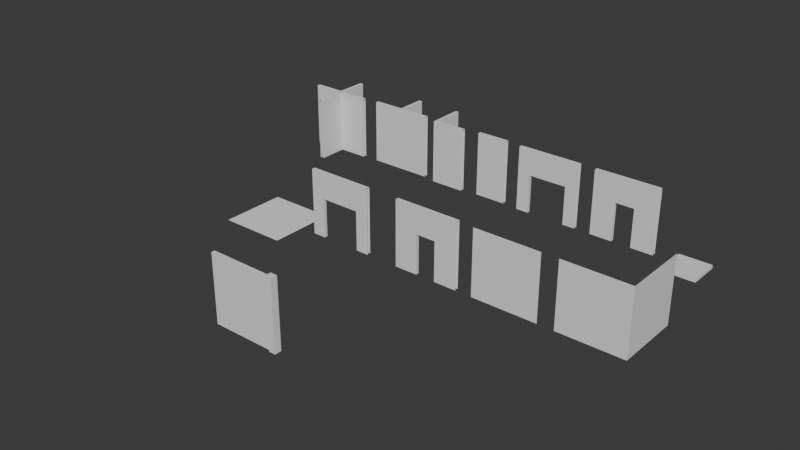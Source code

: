 # Source: Blockout.blend  (saved by Blender 4.4.30; exported with 4.5.12 LTS)
import bpy
from mathutils import Matrix  # noqa: F401  (used for matrix-valued properties, if any)

bpy.ops.wm.read_factory_settings(use_empty=True)
scene = bpy.context.scene
scene.name = 'Scene'

# ---- collections
col_collection = bpy.data.collections.new('Collection'); scene.collection.children.link(col_collection)
col_boolean_cutters = bpy.data.collections.new('boolean_cutters'); scene.collection.children.link(col_boolean_cutters)
col_boolean_cutters.hide_render = True

# ---- world
world_world = bpy.data.worlds.new('World'); scene.world = world_world
world_world.use_nodes = True; world_world.node_tree.nodes.clear()
_N = world_world.node_tree.nodes; _L = world_world.node_tree.links
n0 = _N.new('ShaderNodeOutputWorld'); n0.name = 'World Output'; n0.location = (300, 300)
n1 = _N.new('ShaderNodeBackground'); n1.name = 'Background'; n1.location = (10, 300)
n1.inputs[0].default_value = (0.05088, 0.05088, 0.05088, 1.0)
_L.new(n1.outputs[0], n0.inputs[0])
n0.is_active_output = True
world_world.color = (0.05088, 0.05088, 0.05088)
world_world.sun_shadow_jitter_overblur = 0.0

# ---- meshes
me_wall = bpy.data.meshes.new('Wall')
me_wall.from_pydata([(-1.0, 4.247e-07, 0.0), (1.0, 4.247e-07, 0.0), (-1.0, 3.353e-07, 4.0), (1.0, 3.353e-07, 4.0), (-1.0, 0.2, 0.0), (1.0, 0.2, 0.0), (-1.0, 0.2, 4.0), (1.0, 0.2, 4.0)], [], [(0, 1, 3, 2), (4, 6, 7, 5), (2, 3, 7, 6)])
_uv = me_wall.uv_layers.new(name='UV贴图')
_uv.uv.foreach_set('vector', [0.0, 0.0, 1.0, 0.0, 1.0, 1.0, 0.0, 1.0, 0.0, 0.0, 0.0, 1.0, 1.0, 1.0, 1.0, 0.0, 0.0, 1.0, 1.0, 1.0, 1.0, 1.0, 0.0, 1.0])
me_wall.update()
me_wall_corner = bpy.data.meshes.new('Wall_corner')
me_wall_corner.from_pydata([(2.0, -2.404e-07, 0.0), (2.0, -1.51e-07, 4.0), (1.105e-07, -4.023e-07, 4.0), (2.0, -0.2, 0.0), (2.0, -0.2, 4.0), (-0.2, -0.2, 4.0), (1.105e-07, -7.451e-08, 0.0), (3.179e-08, 2.0, 0.0), (1.51e-07, 2.0, 4.0), (-0.2, -0.2, 0.0), (-0.2, 2.0, 0.0), (-0.2, 2.0, 4.0)], [], [(0, 6, 2, 1), (3, 4, 5, 9), (6, 7, 8, 2), (9, 5, 11, 10), (2, 8, 11, 5), (1, 2, 5, 4)])
_uv = me_wall_corner.uv_layers.new(name='UV贴图')
_uv.uv.foreach_set('vector', [0.0, 0.0, 1.0, 0.0, 1.0, 1.0, 0.0, 1.0, 0.0, 0.0, 0.0, 1.0, 1.0, 1.0, 1.0, 0.0, 0.0, 0.0, 1.0, 0.0, 1.0, 1.0, 0.0, 1.0, 0.0, 0.0, 0.0, 1.0, 1.0, 1.0, 1.0, 0.0, 0.0, 1.0, 1.0, 1.0, 1.0, 1.0, 1.0, 1.0, 0.0, 1.0, 0.0, 1.0, 1.0, 1.0, 0.0, 1.0])
me_wall_corner.update()
me_wall_001 = bpy.data.meshes.new('Wall.001')
me_wall_001.from_pydata([(-2.0, -0.1, 0.0), (2.0, -0.1, 0.0), (-2.0, -0.1, 4.0), (2.0, -0.1, 4.0), (-2.0, 0.1, 0.0), (2.0, 0.1, 0.0), (-2.0, 0.1, 4.0), (2.0, 0.1, 4.0), (0.6, 0.1, 0.0), (0.6, -0.1, 0.0), (0.6, 0.1, 2.4), (0.6, -0.1, 2.4), (-0.6, 0.1, 2.4), (-0.6, -0.1, 2.4), (-0.6, 0.1, 0.0), (-0.6, -0.1, 0.0)], [], [(3, 11, 9, 1), (7, 5, 8, 10), (11, 10, 8, 9), (12, 13, 15, 14), (10, 11, 13, 12), (4, 6, 12, 14), (6, 7, 10, 12), (2, 13, 11, 3), (0, 15, 13, 2), (2, 3, 7, 6)])
_uv = me_wall_001.uv_layers.new(name='UV贴图')
_uv.uv.foreach_set('vector', [1.0, 1.0, 0.65, 0.6, 0.65, 0.0, 1.0, 0.0, 1.0, 1.0, 1.0, 0.0, 0.65, 0.0, 0.65, 0.6, 0.625, 0.6375, 0.625, 0.6125, 0.3895, 0.6125, 0.3895, 0.6375, 0.625, 0.1375, 0.625, 0.1125, 0.3895, 0.1125, 0.3895, 0.1375, 0.625, 0.6125, 0.625, 0.6375, 0.875, 0.6375, 0.875, 0.6125, 0.0, 0.0, 0.0, 1.0, 0.35, 0.6, 0.35, 0.0, 0.0, 1.0, 1.0, 1.0, 0.65, 0.6, 0.35, 0.6, 0.0, 1.0, 0.35, 0.6, 0.65, 0.6, 1.0, 1.0, 0.0, 0.0, 0.35, 0.0, 0.35, 0.6, 0.0, 1.0, 0.0, 1.0, 1.0, 1.0, 1.0, 1.0, 0.0, 1.0])
me_wall_001.update()
me_wall_003 = bpy.data.meshes.new('Wall.003')
me_wall_003.from_pydata([(-2.0, -0.1, 0.0), (2.0, -0.1, 0.0), (-2.0, -0.1, 4.0), (2.0, -0.1, 4.0), (-2.0, 0.1, 0.0), (2.0, 0.1, 0.0), (-2.0, 0.1, 4.0), (2.0, 0.1, 4.0), (1.2, 0.1, 0.0), (1.2, -0.1, 0.0), (1.2, 0.1, 2.4), (1.2, -0.1, 2.4), (-1.2, 0.1, 2.4), (-1.2, -0.1, 2.4), (-1.2, 0.1, 0.0), (-1.2, -0.1, 0.0)], [], [(3, 11, 9, 1), (7, 5, 8, 10), (11, 10, 8, 9), (12, 13, 15, 14), (10, 11, 13, 12), (0, 15, 13, 2), (2, 13, 11, 3), (4, 6, 12, 14), (6, 7, 10, 12), (2, 3, 7, 6)])
_uv = me_wall_003.uv_layers.new(name='UV贴图')
_uv.uv.foreach_set('vector', [1.0, 1.0, 0.8, 0.6, 0.8, 0.0, 1.0, 0.0, 1.0, 1.0, 1.0, 0.0, 0.8, 0.0, 0.8, 0.6, 0.625, 0.6375, 0.625, 0.6125, 0.3887, 0.6125, 0.3887, 0.6375, 0.625, 0.1375, 0.625, 0.1125, 0.3887, 0.1125, 0.3887, 0.1375, 0.625, 0.6125, 0.625, 0.6375, 0.875, 0.6375, 0.875, 0.6125, 0.0, 0.0, 0.2, 0.0, 0.2, 0.6, 0.0, 1.0, 0.0, 1.0, 0.2, 0.6, 0.8, 0.6, 1.0, 1.0, 0.0, 0.0, 0.0, 1.0, 0.2, 0.6, 0.2, 0.0, 0.0, 1.0, 1.0, 1.0, 0.8, 0.6, 0.2, 0.6, 0.0, 1.0, 1.0, 1.0, 1.0, 1.0, 0.0, 1.0])
me_wall_003.update()
me_004 = bpy.data.meshes.new('立方体.004')
me_004.from_pydata([(-1.0, -1.0, -0.2), (-1.0, -1.0, 0.0), (-1.0, 1.0, -0.2), (-1.0, 1.0, 0.0), (1.0, -1.0, -0.2), (1.0, -1.0, 0.0), (1.0, 1.0, -0.2), (1.0, 1.0, 0.0)], [], [(0, 1, 3, 2), (2, 3, 7, 6), (6, 7, 5, 4), (4, 5, 1, 0), (2, 6, 4, 0), (7, 3, 1, 5)])
_uv = me_004.uv_layers.new(name='UV贴图')
_uv.uv.foreach_set('vector', [0.375, 0.0, 0.625, 0.0, 0.625, 0.25, 0.375, 0.25, 0.375, 0.25, 0.625, 0.25, 0.625, 0.5, 0.375, 0.5, 0.375, 0.5, 0.625, 0.5, 0.625, 0.75, 0.375, 0.75, 0.375, 0.75, 0.625, 0.75, 0.625, 1.0, 0.375, 1.0, 0.125, 0.5, 0.375, 0.5, 0.375, 0.75, 0.125, 0.75, 0.625, 0.5, 0.875, 0.5, 0.875, 0.75, 0.625, 0.75])
me_004.update()
me_wall_005 = bpy.data.meshes.new('Wall.005')
me_wall_005.from_pydata([(0.1, -2.0, 0.0), (0.1, -0.2, 0.0), (0.1, -2.0, 4.0), (0.1, -0.2, 4.0), (-0.1, -2.0, 0.0), (-0.1, -0.2, 0.0), (-0.1, -2.0, 4.0), (-0.1, -0.2, 4.0), (-2.0, -0.2, 0.0), (2.0, -0.2, 0.0), (-2.0, -0.2, 4.0), (2.0, -0.2, 4.0), (-2.0, -1.192e-07, 0.0), (2.0, -2.384e-07, 0.0), (-2.0, -2.384e-07, 4.0), (2.0, -3.576e-07, 4.0)], [], [(0, 1, 3, 2), (4, 6, 7, 5), (1, 9, 11, 3), (14, 15, 13, 12), (8, 5, 7, 10), (2, 3, 7, 6), (15, 3, 11), (14, 10, 7), (15, 14, 7, 3)])
_uv = me_wall_005.uv_layers.new(name='UV贴图')
_uv.uv.foreach_set('vector', [0.0, 0.0, 1.0, 0.0, 1.0, 1.0, 0.0, 1.0, 0.0, 0.0, 0.0, 1.0, 1.0, 1.0, 1.0, 0.0, 0.6667, 0.0, 1.0, 0.0, 1.0, 1.0, 0.6667, 1.0, 0.0, 1.0, 1.0, 1.0, 1.0, 0.0, 0.0, 0.0, 0.0, 0.0, 0.3333, 0.0, 0.3333, 1.0, 0.0, 1.0, 0.0, 1.0, 1.0, 1.0, 1.0, 1.0, 0.0, 1.0, 1.0, 1.0, 1.0, 1.0, 1.0, 1.0, 0.0, 1.0, 0.0, 1.0, 0.3333, 1.0, 1.0, 1.0, 0.0, 1.0, 0.3333, 1.0, 1.0, 1.0])
me_wall_005.update()
me_wall_006 = bpy.data.meshes.new('Wall.006')
me_wall_006.from_pydata([(0.1, -2.0, 0.0), (0.1, -0.1, 0.0), (0.1, -2.0, 4.0), (0.1, -0.1, 4.0), (-0.1, -2.0, 0.0), (-0.1, -0.1, 0.0), (-0.1, -2.0, 4.0), (-0.1, -0.1, 4.0), (-2.0, -0.1, 0.0), (2.0, -0.1, 0.0), (-2.0, -0.1, 4.0), (2.0, -0.1, 4.0), (0.1, 2.0, 0.0), (0.1, 0.1, 0.0), (0.1, 2.0, 4.0), (0.1, 0.1, 4.0), (-0.1, 2.0, 0.0), (-0.1, 0.1, 0.0), (-0.1, 2.0, 4.0), (-0.1, 0.1, 4.0), (-2.0, 0.1, 0.0), (2.0, 0.1, 0.0), (-2.0, 0.1, 4.0), (2.0, 0.1, 4.0)], [], [(0, 1, 3, 2), (4, 6, 7, 5), (1, 9, 11, 3), (12, 14, 15, 13), (8, 5, 7, 10), (16, 17, 19, 18), (13, 15, 23, 21), (20, 22, 19, 17), (3, 11, 23, 15), (2, 3, 7, 6), (14, 18, 19, 15), (10, 7, 19, 22), (15, 19, 7, 3)])
_uv = me_wall_006.uv_layers.new(name='UV贴图')
_uv.uv.foreach_set('vector', [0.0, 0.0, 1.0, 0.0, 1.0, 1.0, 0.0, 1.0, 0.0, 0.0, 0.0, 1.0, 1.0, 1.0, 1.0, 0.0, 0.6667, 0.0, 1.0, 0.0, 1.0, 1.0, 0.6667, 1.0, 0.0, 0.0, 0.0, 1.0, 1.0, 1.0, 1.0, 0.0, 0.0, 0.0, 0.3333, 0.0, 0.3333, 1.0, 0.0, 1.0, 0.0, 0.0, 1.0, 0.0, 1.0, 1.0, 0.0, 1.0, 0.6667, 0.0, 0.6667, 1.0, 1.0, 1.0, 1.0, 0.0, 0.0, 0.0, 0.0, 1.0, 0.3333, 1.0, 0.3333, 0.0, 0.6667, 1.0, 1.0, 1.0, 1.0, 1.0, 0.6667, 1.0, 0.0, 1.0, 0.525, 1.0, 0.3333, 1.0, 0.0, 1.0, 0.0, 1.0, 0.0, 1.0, 1.0, 1.0, 1.0, 1.0, 0.0, 1.0, 0.3333, 1.0, 0.3333, 1.0, 0.0, 1.0, 0.0, 0.0, 0.0, 0.0, 0.0, 0.0, 0.0, 0.0])
me_wall_006.update()
me_wall_007 = bpy.data.meshes.new('Wall.007')
me_wall_007.from_pydata([(-2.0, 4.47e-08, 0.0), (2.0, 4.47e-08, 0.0), (-2.0, -4.47e-08, 4.0), (2.0, -4.47e-08, 4.0), (-2.0, 0.2, 0.0), (2.0, 0.2, 0.0), (-2.0, 0.2, 4.0), (2.0, 0.2, 4.0), (0.6, 0.2, 0.0), (0.6, 4.47e-08, 0.0), (0.6, 0.2, 2.4), (0.6, -2.235e-08, 2.4), (-0.6, 0.2, 2.4), (-0.6, -2.235e-08, 2.4), (-0.6, 0.2, 0.0), (-0.6, 5.215e-08, 0.0)], [], [(0, 15, 13, 11, 9, 1, 3, 2), (4, 6, 7, 5, 8, 10, 12, 14), (11, 10, 8, 9), (12, 13, 15, 14), (10, 11, 13, 12), (2, 3, 7, 6)])
_uv = me_wall_007.uv_layers.new(name='UV贴图')
_uv.uv.foreach_set('vector', [9.993e-05, 0.0001001, 0.35, 0.0001001, 0.35, 0.6, 0.65, 0.6, 0.65, 0.0001001, 0.9999, 0.0001001, 0.9999, 0.9999, 9.996e-05, 0.9999, 0.9999, 9.998e-05, 0.9999, 0.9999, 0.0001, 0.9999, 9.997e-05, 0.0001, 0.35, 0.0001, 0.35, 0.6, 0.65, 0.6, 0.65, 0.0001, 0.08336, 1.0, 2.893e-05, 1.0, 2.887e-05, 2.885e-05, 0.08336, 2.884e-05, 0.08336, 1.0, 2.895e-05, 1.0, 2.886e-05, 2.886e-05, 0.08336, 2.885e-05, 4.073e-05, 4.083e-05, 0.1667, 4.082e-05, 0.1667, 1.0, 4.077e-05, 1.0, 9.996e-05, 0.9999, 0.9999, 0.9999, 0.0001, 0.9999, 0.9999, 0.9999])
me_wall_007.update()
me_004_1 = bpy.data.meshes.new('平面.004')
me_004_1.from_pydata([(-2.0, 8.742e-08, 0.0), (2.0, 8.742e-08, 0.0), (-2.0, -8.742e-08, 4.0), (2.0, -8.742e-08, 4.0)], [], [(0, 1, 3, 2)])
_uv = me_004_1.uv_layers.new(name='UV贴图')
_uv.uv.foreach_set('vector', [0.0, 0.0, 1.0, 0.0, 1.0, 1.0, 0.0, 1.0])
me_004_1.update()
me_005 = bpy.data.meshes.new('平面.005')
me_005.from_pydata([(2.0, 8.742e-08, 0.0), (-2.0, -8.742e-08, 4.0), (2.0, -8.742e-08, 4.0), (-2.0, 4.0, 0.0), (-2.0, 0.0, 0.0), (-2.0, 4.0, 4.0)], [], [(4, 0, 2, 1), (3, 4, 1, 5)])
_uv = me_005.uv_layers.new(name='UV贴图')
_uv.uv.foreach_set('vector', [0.0, 0.0, 1.0, 0.0, 1.0, 1.0, 0.0, 1.0, 0.0, 0.0, 1.0, 0.0, 1.0, 1.0, 0.0, 1.0])
me_005.update()
me_wall_009 = bpy.data.meshes.new('Wall.009')
me_wall_009.from_pydata([(-2.0, 4.47e-08, 0.0), (2.0, 4.47e-08, 0.0), (-2.0, -4.47e-08, 4.0), (2.0, -4.47e-08, 4.0), (-2.0, 0.2, 0.0), (2.0, 0.2, 0.0), (-2.0, 0.2, 4.0), (2.0, 0.2, 4.0), (1.2, 0.2, 0.0), (1.2, 4.47e-08, 0.0), (1.2, 0.2, 2.4), (1.2, -2.235e-08, 2.4), (-1.2, 0.2, 2.4), (-1.2, -2.235e-08, 2.4), (-1.2, 0.2, 0.0), (-1.2, 4.47e-08, 0.0)], [], [(0, 15, 13, 11, 9, 1, 3, 2), (4, 6, 7, 5, 8, 10, 12, 14), (11, 10, 8, 9), (12, 13, 15, 14), (10, 11, 13, 12), (2, 3, 7, 6)])
_uv = me_wall_009.uv_layers.new(name='UV贴图')
_uv.uv.foreach_set('vector', [0.0, 0.0, 0.2, 0.0, 0.2, 0.6, 0.8, 0.6, 0.8, 0.0, 1.0, 0.0, 1.0, 1.0, 0.0, 1.0, 0.0, 0.0, 0.0, 1.0, 1.0, 1.0, 1.0, 0.0, 0.8, 0.0, 0.8, 0.6, 0.2, 0.6, 0.2, 0.0, 0.5176, 0.5252, 0.5176, 0.5002, 0.2813, 0.5002, 0.2813, 0.5252, 0.6191, 0.1248, 0.6191, 0.0998, 0.3828, 0.0998, 0.3828, 0.1248, 0.5176, 0.5002, 0.5176, 0.5252, 0.7676, 0.5252, 0.7676, 0.5002, 0.0, 1.0, 1.0, 1.0, 1.0, 1.0, 0.0, 1.0])
me_wall_009.update()
me_006 = bpy.data.meshes.new('平面.006')
me_006.from_pydata([(-2.0, -2.0, 0.0), (2.0, -2.0, 0.0), (-2.0, 2.0, 0.0), (2.0, 2.0, 0.0)], [], [(0, 1, 3, 2)])
_uv = me_006.uv_layers.new(name='UV贴图')
_uv.uv.foreach_set('vector', [0.0, 0.0, 1.0, 0.0, 1.0, 1.0, 0.0, 1.0])
me_006.update()
me_wall_010 = bpy.data.meshes.new('Wall.010')
me_wall_010.from_pydata([(-4.0, 4.247e-07, 0.0), (-4.0, 3.353e-07, 4.0), (-4.0, 0.2, 0.0), (-4.0, 0.2, 4.0), (-0.3, 4.247e-07, 0.0), (-0.3, 3.353e-07, 4.0), (-0.3, 0.2, 0.0), (-0.3, 0.2, 4.0), (-0.3, -0.1, -4.47e-09), (0.1, -0.1, -4.47e-09), (0.1, -0.1, 4.1), (-0.3, 0.3, 4.47e-09), (0.1, 0.3, 4.47e-09), (0.1, 0.3, 4.1), (-0.3, -0.1, 4.1), (-0.3, 0.3, 4.1)], [], [(5, 4, 8, 14), (1, 5, 7, 3), (2, 3, 7, 6), (0, 4, 5, 1), (8, 9, 10, 14), (11, 15, 13, 12), (14, 10, 13, 15), (7, 5, 14, 15), (12, 13, 10, 9), (6, 7, 15, 11), (0, 1, 3, 2)])
_uv = me_wall_010.uv_layers.new(name='UV贴图')
_uv.uv.foreach_set('vector', [0.5, 1.0, 0.5, 0.0, 0.5, 0.0, 0.5, 1.0, 0.0, 1.0, 0.5, 1.0, 0.5, 1.0, 0.0, 1.0, 0.0, 0.0, 0.0, 1.0, 0.5, 1.0, 0.5, 0.0, 0.0, 0.0, 0.5, 0.0, 0.5, 1.0, 0.0, 1.0, 0.5, 0.0, 1.0, 0.0, 1.0, 1.0, 0.5, 1.0, 0.5, 0.0, 0.5, 1.0, 1.0, 1.0, 1.0, 0.0, 0.5, 1.0, 1.0, 1.0, 1.0, 1.0, 0.5, 1.0, 0.5, 1.0, 0.5, 1.0, 0.5, 1.0, 0.5, 1.0, 0.0, 0.0, 0.0, 0.0, 0.0, 0.0, 0.0, 0.0, 0.5, 0.0, 0.5, 1.0, 0.5, 1.0, 0.5, 0.0, 0.0, 0.0, 0.0, 1.0, 0.0, 1.0, 0.0, 0.0])
me_wall_010.update()

# ---- objects
ob_wall = bpy.data.objects.new('Wall', me_wall)
ob_wall_corner = bpy.data.objects.new('Wall_corner', me_wall_corner)
ob_wall_001 = bpy.data.objects.new('Wall.001', me_wall_001)
ob_wall_002 = bpy.data.objects.new('Wall.002', me_wall_003)
ob_floor = bpy.data.objects.new('Floor', me_004)
ob_wall_004 = bpy.data.objects.new('Wall.004', me_wall_005)
ob_wall_003 = bpy.data.objects.new('Wall.003', me_wall_006)
ob_out_wall_door = bpy.data.objects.new('Out_wall_door', me_wall_007)
ob_out_wall_001 = bpy.data.objects.new('Out_wall.001', me_004_1)
ob_out_wall_002 = bpy.data.objects.new('Out_wall.002', me_005)
ob_wall_005 = bpy.data.objects.new('Wall.005', me_wall_009)
ob_out_floor = bpy.data.objects.new('Out_floor', me_006)
ob_fence = bpy.data.objects.new('Fence', me_wall_010)

# ---- transforms, parenting, visibility, modifiers, constraints
ob_wall.location = (-3.0, 10.0, 0.0)
ob_wall_corner.location = (-7.0, 10.0, 0.0)
ob_wall_001.location = (6.0, 10.0, 0.0)
ob_wall_002.location = (1.0, 10.0, 0.0)
ob_floor.location = (10.0, 10.0, 0.0)
ob_wall_004.location = (-10.0, 10.0, 0.0)
ob_wall_004.rotation_euler = (0.0, -0.0, 3.142)
ob_wall_003.location = (-15.0, 10.0, 0.0)
ob_out_wall_door.location = (0.0, 0.0, 0.0)
ob_out_wall_001.location = (5.0, 0.0, 0.0)
ob_out_wall_002.location = (12.0, 2.0, 0.0)
ob_out_wall_002.rotation_euler = (0.0, -0.0, 1.571)
ob_wall_005.location = (-6.0, 0.0, 0.0)
ob_out_floor.location = (-11.0, 0.0, 0.0)
ob_fence.location = (-1.0, -10.0, 0.0)

# ---- collection membership
col_collection.objects.link(ob_wall)
col_collection.objects.link(ob_wall_corner)
col_collection.objects.link(ob_wall_001)
col_collection.objects.link(ob_wall_002)
col_collection.objects.link(ob_floor)
col_collection.objects.link(ob_wall_004)
col_collection.objects.link(ob_wall_003)
col_collection.objects.link(ob_out_wall_door)
col_collection.objects.link(ob_out_wall_001)
col_collection.objects.link(ob_out_wall_002)
col_collection.objects.link(ob_wall_005)
col_collection.objects.link(ob_out_floor)
col_collection.objects.link(ob_fence)

# ---- scene / render settings (as saved in the file)
scene.frame_start = 1; scene.frame_end = 250; scene.frame_set(1)
scene.render.engine = 'BLENDER_EEVEE_NEXT'
bpy.context.view_layer.update()

# ---- added for rendering (the .blend has no active camera and no usable light): camera, sun
cam_auto = bpy.data.cameras.new('AutoCamera')
cam_auto.lens = 50.0
cam_auto.sensor_width = 36.0
cam_auto.clip_end = 1000.0
ob_auto_camera = bpy.data.objects.new('AutoCamera', cam_auto)
scene.collection.objects.link(ob_auto_camera)
ob_auto_camera.location = (31.4685, -39.8122, 29.1248)
ob_auto_camera.rotation_euler = (1.09748, -7.21219e-08, 0.694738)
scene.camera = ob_auto_camera
light_auto_sun = bpy.data.lights.new('AutoSun', 'SUN')
light_auto_sun.energy = 3.0
light_auto_sun.angle = 0.0523599
ob_auto_sun = bpy.data.objects.new('AutoSun', light_auto_sun)
scene.collection.objects.link(ob_auto_sun)
ob_auto_sun.rotation_euler = (0.872665, 0.174533, 0.523599)
bpy.context.view_layer.update()
